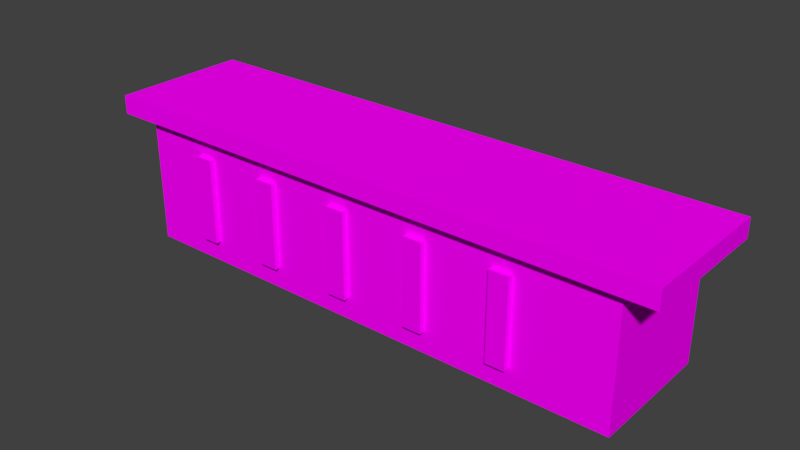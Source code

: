 # Source: TablePol_ceStation.blend  (saved by Blender 2.77.0; exported with 4.5.12 LTS)
import bpy
from mathutils import Matrix  # noqa: F401  (used for matrix-valued properties, if any)

bpy.ops.wm.read_factory_settings(use_empty=True)
scene = bpy.context.scene
scene.name = 'Scene'

# ---- collections
col_collection_1 = bpy.data.collections.new('Collection 1'); scene.collection.children.link(col_collection_1)

# ---- images (referenced by path relative to the original .blend; pixels are not part of the script)
import os
ASSET_DIR = os.environ.get("B2B_ASSET_DIR", "")  # directory of the original .blend (textures are referenced by path, not embedded)
HERE = os.path.dirname(os.path.abspath(__file__))  # packed textures are extracted next to this script under _unpacked/

def load_image(name, relpath, width, height, colorspace="sRGB"):
    """Load a texture the original file referenced (path relative to the .blend, or extracted next to this script)."""
    p = next((c for c in (os.path.join(HERE, relpath), os.path.join(ASSET_DIR, relpath)) if relpath and os.path.exists(c)), "")
    if p:
        img = bpy.data.images.load(p, check_existing=True)
        img.name = name
    else:  # same state as the original file: an image datablock whose file is absent (Cycles renders it pink)
        img = bpy.data.images.new(name, width, height)
        img.source = "FILE"
        img.filepath = "//" + (relpath or name)
    img.colorspace_settings.name = colorspace
    return img
img_colorpalette_jpg_001 = load_image('colorPalette.jpg.001', 'colorPalette.jpg', 1024, 1024, 'sRGB')

# ---- materials (node trees are filled in below, after node groups)
mat_material = bpy.data.materials.new('Material')
mat_material.alpha_threshold = 0.0
mat_material.roughness = 0.5
mat_material.line_color = (0.0, 0.0, 0.0, 1.0)

# ---- material node trees
mat_material.use_nodes = True; mat_material.node_tree.nodes.clear()
_N = mat_material.node_tree.nodes; _L = mat_material.node_tree.links
n0 = _N.new('ShaderNodeOutputMaterial'); n0.name = 'Material Output'; n0.location = (300, 300)
n1 = _N.new('ShaderNodeBsdfDiffuse'); n1.name = 'Diffuse BSDF'; n1.location = (10, 300)
n2 = _N.new('ShaderNodeTexCoord'); n2.name = 'Texture Coordinate'; n2.location = (-183, 230)
n3 = _N.new('ShaderNodeTexImage'); n3.name = 'Image Texture'; n3.location = (228, 132)
n3.width = 140
n3.image = img_colorpalette_jpg_001
_L.new(n1.outputs[0], n0.inputs[0])
_L.new(n2.outputs[2], n3.inputs[0])
_L.new(n3.outputs[0], n1.inputs[0])
n0.is_active_output = True

# ---- world
world_world = bpy.data.worlds.new('World'); scene.world = world_world
world_world.color = (0.05088, 0.05088, 0.05088)
world_world.use_sun_shadow = False
world_world.sun_shadow_jitter_overblur = 0.0
world_world.cycles.sampling_method = 'MANUAL'

# ---- meshes
me_cube = bpy.data.meshes.new('Cube')
me_cube.from_pydata([(2.498, 0.5926, -0.5301), (2.498, -0.7035, -0.5301), (-2.656, -0.7035, -0.5301), (-2.656, 0.5926, -0.5301), (2.498, 0.5926, 0.766), (2.498, -0.7035, 0.766), (-2.656, -0.7035, 0.766), (-2.656, 0.5926, 0.766), (1.556, 0.5926, -0.5301), (0.6969, 0.5926, -0.5301), (-0.1621, 0.5926, -0.5301), (-1.021, 0.5926, -0.5301), (-1.832, 0.5926, -0.5301), (1.556, -0.7035, -0.5301), (0.6969, -0.7035, -0.5301), (-0.1621, -0.7035, -0.5301), (-1.021, -0.7035, -0.5301), (-1.832, -0.7035, -0.5301), (1.556, 0.5926, 0.766), (0.6969, 0.5926, 0.766), (-0.1621, 0.5926, 0.766), (-1.021, 0.5926, 0.766), (-1.832, 0.5926, 0.766), (1.556, -0.7035, 0.766), (0.6969, -0.7035, 0.766), (-0.1621, -0.7035, 0.766), (-1.021, -0.7035, 0.766), (-1.832, -0.7035, 0.766), (1.361, 0.5926, -0.5301), (1.361, 0.5926, 0.766), (0.502, 0.5926, -0.5301), (0.502, 0.5926, 0.766), (-0.357, 0.5926, -0.5301), (-0.357, 0.5926, 0.766), (-1.216, 0.5926, -0.5301), (-1.216, 0.5926, 0.766), (-2.009, 0.5926, -0.5301), (-2.009, 0.5926, 0.766), (1.361, -0.7035, 0.766), (1.361, -0.7035, -0.5301), (0.502, -0.7035, 0.766), (0.502, -0.7035, -0.5301), (-0.357, -0.7035, 0.766), (-0.357, -0.7035, -0.5301), (-1.216, -0.7035, 0.766), (-1.216, -0.7035, -0.5301), (-2.009, -0.7035, 0.766), (-2.009, -0.7035, -0.5301), (2.498, 0.5926, -0.3164), (2.498, 0.5926, 0.5523), (2.498, -0.7035, -0.3164), (2.498, -0.7035, 0.5523), (-2.656, -0.7035, -0.3164), (-2.656, -0.7035, 0.5523), (-2.656, 0.5926, -0.3164), (-2.656, 0.5926, 0.5523), (1.361, 0.5926, -0.3164), (1.361, 0.5926, 0.5523), (0.502, 0.5926, -0.3164), (0.502, 0.5926, 0.5523), (-0.357, 0.5926, -0.3164), (-0.357, 0.5926, 0.5523), (-1.216, 0.5926, -0.3164), (-1.216, 0.5926, 0.5523), (-2.009, 0.5926, -0.3164), (-2.009, 0.5926, 0.5523), (1.361, -0.7035, 0.5523), (1.361, -0.7035, -0.3164), (0.502, -0.7035, 0.5523), (0.502, -0.7035, -0.3164), (-0.357, -0.7035, 0.5523), (-0.357, -0.7035, -0.3164), (-1.216, -0.7035, 0.5523), (-1.216, -0.7035, -0.3164), (-2.009, -0.7035, 0.5523), (-2.009, -0.7035, -0.3164), (1.556, 0.5926, -0.3164), (1.556, 0.5926, 0.5523), (0.6969, 0.5926, -0.3164), (0.6969, 0.5926, 0.5523), (-0.1621, 0.5926, -0.3164), (-0.1621, 0.5926, 0.5523), (-1.021, 0.5926, -0.3164), (-1.021, 0.5926, 0.5523), (-1.832, 0.5926, -0.3164), (-1.832, 0.5926, 0.5523), (1.556, -0.7035, 0.5523), (1.556, -0.7035, -0.3164), (0.6969, -0.7035, 0.5523), (0.6969, -0.7035, -0.3164), (-0.1621, -0.7035, 0.5523), (-0.1621, -0.7035, -0.3164), (-1.021, -0.7035, 0.5523), (-1.021, -0.7035, -0.3164), (-1.832, -0.7035, 0.5523), (-1.832, -0.7035, -0.3164), (1.361, -0.7595, 0.5523), (1.361, -0.7595, -0.3164), (0.502, -0.7595, 0.5523), (0.502, -0.7595, -0.3164), (-0.357, -0.7595, 0.5523), (-0.357, -0.7595, -0.3164), (-1.216, -0.7595, 0.5523), (-1.216, -0.7595, -0.3164), (-2.009, -0.7595, 0.5523), (-2.009, -0.7595, -0.3164), (1.556, -0.7595, 0.5523), (1.556, -0.7595, -0.3164), (0.6969, -0.7595, 0.5523), (0.6969, -0.7595, -0.3164), (-0.1621, -0.7595, 0.5523), (-0.1621, -0.7595, -0.3164), (-1.021, -0.7595, 0.5523), (-1.021, -0.7595, -0.3164), (-1.832, -0.7595, 0.5523), (-1.832, -0.7595, -0.3164), (2.83, 0.5903, 0.766), (2.83, -0.8117, 0.766), (-2.228, 0.5903, 0.766), (-2.953, 0.5903, 0.766), (-2.228, -0.8117, 0.766), (-2.953, -0.8117, 0.766), (1.773, 0.5903, 0.766), (1.554, 0.5903, 0.766), (0.8088, 0.5903, 0.766), (0.5901, 0.5903, 0.766), (-0.155, 0.5903, 0.766), (-0.3737, 0.5903, 0.766), (-1.119, 0.5903, 0.766), (-1.337, 0.5903, 0.766), (-2.029, 0.5903, 0.766), (1.773, -0.8117, 0.766), (1.554, -0.8117, 0.766), (0.8088, -0.8117, 0.766), (0.5901, -0.8117, 0.766), (-0.155, -0.8117, 0.766), (-0.3737, -0.8117, 0.766), (-1.119, -0.8117, 0.766), (-1.337, -0.8117, 0.766), (-2.029, -0.8117, 0.766), (2.83, 0.5903, 0.9534), (2.83, -0.8117, 0.9534), (-2.228, 0.5903, 0.9534), (-2.953, 0.5903, 0.9534), (-2.228, -0.8117, 0.9534), (-2.953, -0.8117, 0.9534), (1.773, 0.5903, 0.9534), (1.554, 0.5903, 0.9534), (0.8088, 0.5903, 0.9534), (0.5901, 0.5903, 0.9534), (-0.155, 0.5903, 0.9534), (-0.3737, 0.5903, 0.9534), (-1.119, 0.5903, 0.9534), (-1.337, 0.5903, 0.9534), (-2.029, 0.5903, 0.9534), (1.773, -0.8117, 0.9534), (1.554, -0.8117, 0.9534), (0.8088, -0.8117, 0.9534), (0.5901, -0.8117, 0.9534), (-0.155, -0.8117, 0.9534), (-0.3737, -0.8117, 0.9534), (-1.119, -0.8117, 0.9534), (-1.337, -0.8117, 0.9534), (-2.029, -0.8117, 0.9534)], [], [(36, 47, 2, 3), (38, 23, 131, 132), (49, 4, 5, 51), (74, 46, 6, 53), (53, 6, 7, 55), (64, 36, 3, 54), (48, 0, 8, 76), (56, 28, 9, 78), (58, 30, 10, 80), (60, 32, 11, 82), (62, 34, 12, 84), (51, 5, 23, 86), (66, 38, 24, 88), (68, 40, 25, 90), (70, 42, 26, 92), (72, 44, 27, 94), (26, 42, 136, 137), (4, 18, 122, 116), (22, 37, 118, 130), (25, 40, 134, 135), (44, 26, 137, 138), (0, 1, 13, 8), (28, 39, 14, 9), (30, 41, 15, 10), (32, 43, 16, 11), (34, 45, 17, 12), (77, 57, 29, 18), (79, 59, 31, 19), (81, 61, 33, 20), (83, 63, 35, 21), (85, 65, 37, 22), (87, 67, 39, 13), (89, 69, 41, 14), (91, 71, 43, 15), (93, 73, 45, 16), (95, 75, 47, 17), (18, 29, 123, 122), (24, 38, 132, 133), (21, 35, 129, 128), (23, 5, 117, 131), (42, 25, 135, 136), (13, 39, 28, 8), (14, 41, 30, 9), (15, 43, 32, 10), (16, 45, 34, 11), (17, 47, 36, 12), (27, 46, 74, 94), (72, 73, 103, 102), (26, 44, 72, 92), (95, 94, 114, 115), (25, 42, 70, 90), (88, 68, 98, 108), (24, 40, 68, 88), (87, 86, 106, 107), (23, 38, 66, 86), (71, 91, 111, 101), (12, 36, 64, 84), (84, 64, 65, 85), (11, 34, 62, 82), (82, 62, 63, 83), (10, 32, 60, 80), (80, 60, 61, 81), (9, 30, 58, 78), (78, 58, 59, 79), (8, 28, 56, 76), (76, 56, 57, 77), (45, 73, 95, 17), (73, 72, 94, 95), (43, 71, 93, 16), (71, 70, 92, 93), (41, 69, 91, 15), (69, 68, 90, 91), (39, 67, 89, 14), (67, 66, 88, 89), (1, 50, 87, 13), (50, 51, 86, 87), (35, 63, 85, 22), (63, 62, 84, 85), (33, 61, 83, 21), (61, 60, 82, 83), (31, 59, 81, 20), (59, 58, 80, 81), (29, 57, 79, 19), (57, 56, 78, 79), (4, 49, 77, 18), (49, 48, 76, 77), (37, 65, 55, 7), (65, 64, 54, 55), (2, 52, 54, 3), (52, 53, 55, 54), (47, 75, 52, 2), (75, 74, 53, 52), (0, 48, 50, 1), (48, 49, 51, 50), (114, 104, 105, 115), (112, 102, 103, 113), (110, 100, 101, 111), (108, 98, 99, 109), (106, 96, 97, 107), (69, 89, 109, 99), (94, 74, 104, 114), (89, 88, 108, 109), (86, 66, 96, 106), (66, 67, 97, 96), (75, 95, 115, 105), (74, 75, 105, 104), (67, 87, 107, 97), (92, 72, 102, 112), (91, 90, 110, 111), (68, 69, 99, 98), (73, 93, 113, 103), (90, 70, 100, 110), (93, 92, 112, 113), (70, 71, 101, 100), (122, 123, 147, 146), (131, 117, 141, 155), (136, 135, 159, 160), (118, 119, 143, 142), (129, 130, 154, 153), (134, 133, 157, 158), (117, 116, 140, 141), (127, 128, 152, 151), (132, 131, 155, 156), (125, 126, 150, 149), (130, 118, 142, 154), (5, 4, 116, 117), (29, 19, 124, 123), (19, 31, 125, 124), (46, 27, 139, 120), (27, 44, 138, 139), (37, 7, 119, 118), (31, 20, 126, 125), (40, 24, 133, 134), (6, 46, 120, 121), (33, 21, 128, 127), (20, 33, 127, 126), (7, 6, 121, 119), (35, 22, 130, 129), (142, 143, 145, 144), (140, 146, 155, 141), (147, 148, 157, 156), (149, 150, 159, 158), (151, 152, 161, 160), (153, 154, 163, 162), (146, 147, 156, 155), (148, 149, 158, 157), (150, 151, 160, 159), (152, 153, 162, 161), (154, 142, 144, 163), (121, 120, 144, 145), (138, 137, 161, 162), (133, 132, 156, 157), (124, 125, 149, 148), (119, 121, 145, 143), (120, 139, 163, 144), (135, 134, 158, 159), (126, 127, 151, 150), (116, 122, 146, 140), (137, 136, 160, 161), (128, 129, 153, 152), (123, 124, 148, 147), (139, 138, 162, 163)])
_uv = me_cube.uv_layers.new(name='UVMap')
_uv.uv.foreach_set('vector', [0.5278, 0.2025, 0.5301, 0.2025, 0.5301, 0.2044, 0.5278, 0.2044, 0.5252, 0.1934, 0.5252, 0.1928, 0.5254, 0.1922, 0.5254, 0.1928, 0.5346, 0.2076, 0.5346, 0.2083, 0.5323, 0.2083, 0.5323, 0.2076, 0.5304, 0.191, 0.5301, 0.191, 0.5301, 0.189, 0.5304, 0.189, 0.5282, 0.2083, 0.5278, 0.2083, 0.5278, 0.2044, 0.5282, 0.2044, 0.5327, 0.191, 0.5323, 0.191, 0.5323, 0.189, 0.5327, 0.189, 0.5327, 0.2044, 0.5323, 0.2044, 0.5323, 0.2016, 0.5327, 0.2016, 0.5327, 0.201, 0.5323, 0.201, 0.5323, 0.199, 0.5327, 0.199, 0.5327, 0.1985, 0.5323, 0.1985, 0.5323, 0.1965, 0.5327, 0.1965, 0.5327, 0.1959, 0.5323, 0.1959, 0.5323, 0.1939, 0.5327, 0.1939, 0.5327, 0.1933, 0.5323, 0.1933, 0.5323, 0.1915, 0.5327, 0.1915, 0.5304, 0.2044, 0.5301, 0.2044, 0.5301, 0.2016, 0.5304, 0.2016, 0.5304, 0.201, 0.5301, 0.201, 0.5301, 0.199, 0.5304, 0.199, 0.5304, 0.1985, 0.5301, 0.1985, 0.5301, 0.1965, 0.5304, 0.1965, 0.5304, 0.1959, 0.5301, 0.1959, 0.5301, 0.1939, 0.5304, 0.1939, 0.5304, 0.1933, 0.5301, 0.1933, 0.5301, 0.1915, 0.5304, 0.1915, 0.5252, 0.2005, 0.5252, 0.1985, 0.5254, 0.1986, 0.5254, 0.2008, 0.5352, 0.2053, 0.5352, 0.2025, 0.5352, 0.2031, 0.5352, 0.2063, 0.5352, 0.1924, 0.5352, 0.1918, 0.5352, 0.1912, 0.5352, 0.1918, 0.5252, 0.198, 0.5252, 0.196, 0.5254, 0.1957, 0.5254, 0.1979, 0.5252, 0.2011, 0.5252, 0.2005, 0.5254, 0.2008, 0.5254, 0.2015, 0.5278, 0.189, 0.5301, 0.189, 0.5301, 0.1918, 0.5278, 0.1918, 0.5278, 0.1924, 0.5301, 0.1924, 0.5301, 0.1944, 0.5278, 0.1944, 0.5278, 0.195, 0.5301, 0.195, 0.5301, 0.197, 0.5278, 0.197, 0.5278, 0.1976, 0.5301, 0.1976, 0.5301, 0.1995, 0.5278, 0.1995, 0.5278, 0.2001, 0.5301, 0.2001, 0.5301, 0.202, 0.5278, 0.202, 0.5342, 0.2016, 0.5342, 0.201, 0.5346, 0.201, 0.5346, 0.2016, 0.5342, 0.199, 0.5342, 0.1985, 0.5346, 0.1985, 0.5346, 0.199, 0.5342, 0.1965, 0.5342, 0.1959, 0.5346, 0.1959, 0.5346, 0.1965, 0.5342, 0.1939, 0.5342, 0.1933, 0.5346, 0.1933, 0.5346, 0.1939, 0.5342, 0.1915, 0.5342, 0.191, 0.5346, 0.191, 0.5346, 0.1915, 0.532, 0.2016, 0.532, 0.201, 0.5323, 0.201, 0.5323, 0.2016, 0.532, 0.199, 0.532, 0.1985, 0.5323, 0.1985, 0.5323, 0.199, 0.532, 0.1965, 0.532, 0.1959, 0.5323, 0.1959, 0.5323, 0.1965, 0.532, 0.1939, 0.532, 0.1933, 0.5323, 0.1933, 0.5323, 0.1939, 0.532, 0.1915, 0.532, 0.191, 0.5323, 0.191, 0.5323, 0.1915, 0.5352, 0.2025, 0.5352, 0.2019, 0.5352, 0.2025, 0.5352, 0.2031, 0.5252, 0.1954, 0.5252, 0.1934, 0.5254, 0.1928, 0.5254, 0.1951, 0.5352, 0.1948, 0.5352, 0.1942, 0.5352, 0.1938, 0.5352, 0.1945, 0.5252, 0.1928, 0.5252, 0.19, 0.5254, 0.189, 0.5254, 0.1922, 0.5252, 0.1985, 0.5252, 0.198, 0.5254, 0.1979, 0.5254, 0.1986, 0.5301, 0.1918, 0.5301, 0.1924, 0.5278, 0.1924, 0.5278, 0.1918, 0.5301, 0.1944, 0.5301, 0.195, 0.5278, 0.195, 0.5278, 0.1944, 0.5301, 0.197, 0.5301, 0.1976, 0.5278, 0.1976, 0.5278, 0.197, 0.5301, 0.1995, 0.5301, 0.2001, 0.5278, 0.2001, 0.5278, 0.1995, 0.5301, 0.202, 0.5301, 0.2025, 0.5278, 0.2025, 0.5278, 0.202, 0.5301, 0.1915, 0.5301, 0.191, 0.5304, 0.191, 0.5304, 0.1915, 0.5235, 0.2089, 0.5235, 0.2063, 0.5236, 0.2063, 0.5236, 0.2089, 0.5301, 0.1939, 0.5301, 0.1933, 0.5304, 0.1933, 0.5304, 0.1939, 0.5233, 0.2063, 0.5233, 0.2089, 0.5232, 0.2089, 0.5232, 0.2063, 0.5301, 0.1965, 0.5301, 0.1959, 0.5304, 0.1959, 0.5304, 0.1965, 0.5242, 0.2069, 0.5242, 0.2063, 0.5243, 0.2063, 0.5243, 0.2069, 0.5301, 0.199, 0.5301, 0.1985, 0.5304, 0.1985, 0.5304, 0.199, 0.5239, 0.2063, 0.5239, 0.2089, 0.5238, 0.2089, 0.5238, 0.2063, 0.5301, 0.2016, 0.5301, 0.201, 0.5304, 0.201, 0.5304, 0.2016, 0.5246, 0.2063, 0.5246, 0.2069, 0.5245, 0.2069, 0.5245, 0.2063, 0.5323, 0.1915, 0.5323, 0.191, 0.5327, 0.191, 0.5327, 0.1915, 0.5327, 0.1915, 0.5327, 0.191, 0.5342, 0.191, 0.5342, 0.1915, 0.5323, 0.1939, 0.5323, 0.1933, 0.5327, 0.1933, 0.5327, 0.1939, 0.5327, 0.1939, 0.5327, 0.1933, 0.5342, 0.1933, 0.5342, 0.1939, 0.5323, 0.1965, 0.5323, 0.1959, 0.5327, 0.1959, 0.5327, 0.1965, 0.5327, 0.1965, 0.5327, 0.1959, 0.5342, 0.1959, 0.5342, 0.1965, 0.5323, 0.199, 0.5323, 0.1985, 0.5327, 0.1985, 0.5327, 0.199, 0.5327, 0.199, 0.5327, 0.1985, 0.5342, 0.1985, 0.5342, 0.199, 0.5323, 0.2016, 0.5323, 0.201, 0.5327, 0.201, 0.5327, 0.2016, 0.5327, 0.2016, 0.5327, 0.201, 0.5342, 0.201, 0.5342, 0.2016, 0.5323, 0.1933, 0.532, 0.1933, 0.532, 0.1915, 0.5323, 0.1915, 0.532, 0.1933, 0.5304, 0.1933, 0.5304, 0.1915, 0.532, 0.1915, 0.5323, 0.1959, 0.532, 0.1959, 0.532, 0.1939, 0.5323, 0.1939, 0.532, 0.1959, 0.5304, 0.1959, 0.5304, 0.1939, 0.532, 0.1939, 0.5323, 0.1985, 0.532, 0.1985, 0.532, 0.1965, 0.5323, 0.1965, 0.532, 0.1985, 0.5304, 0.1985, 0.5304, 0.1965, 0.532, 0.1965, 0.5323, 0.201, 0.532, 0.201, 0.532, 0.199, 0.5323, 0.199, 0.532, 0.201, 0.5304, 0.201, 0.5304, 0.199, 0.532, 0.199, 0.5323, 0.2044, 0.532, 0.2044, 0.532, 0.2016, 0.5323, 0.2016, 0.532, 0.2044, 0.5304, 0.2044, 0.5304, 0.2016, 0.532, 0.2016, 0.5346, 0.1933, 0.5342, 0.1933, 0.5342, 0.1915, 0.5346, 0.1915, 0.5342, 0.1933, 0.5327, 0.1933, 0.5327, 0.1915, 0.5342, 0.1915, 0.5346, 0.1959, 0.5342, 0.1959, 0.5342, 0.1939, 0.5346, 0.1939, 0.5342, 0.1959, 0.5327, 0.1959, 0.5327, 0.1939, 0.5342, 0.1939, 0.5346, 0.1985, 0.5342, 0.1985, 0.5342, 0.1965, 0.5346, 0.1965, 0.5342, 0.1985, 0.5327, 0.1985, 0.5327, 0.1965, 0.5342, 0.1965, 0.5346, 0.201, 0.5342, 0.201, 0.5342, 0.199, 0.5346, 0.199, 0.5342, 0.201, 0.5327, 0.201, 0.5327, 0.199, 0.5342, 0.199, 0.5346, 0.2044, 0.5342, 0.2044, 0.5342, 0.2016, 0.5346, 0.2016, 0.5342, 0.2044, 0.5327, 0.2044, 0.5327, 0.2016, 0.5342, 0.2016, 0.5346, 0.191, 0.5342, 0.191, 0.5342, 0.189, 0.5346, 0.189, 0.5342, 0.191, 0.5327, 0.191, 0.5327, 0.189, 0.5342, 0.189, 0.5301, 0.2083, 0.5297, 0.2083, 0.5297, 0.2044, 0.5301, 0.2044, 0.5297, 0.2083, 0.5282, 0.2083, 0.5282, 0.2044, 0.5297, 0.2044, 0.5323, 0.191, 0.532, 0.191, 0.532, 0.189, 0.5323, 0.189, 0.532, 0.191, 0.5304, 0.191, 0.5304, 0.189, 0.532, 0.189, 0.5346, 0.2044, 0.5346, 0.2051, 0.5323, 0.2051, 0.5323, 0.2044, 0.5346, 0.2051, 0.5346, 0.2076, 0.5323, 0.2076, 0.5323, 0.2051, 0.5229, 0.2063, 0.5232, 0.2063, 0.5232, 0.2089, 0.5229, 0.2089, 0.5307, 0.2044, 0.531, 0.2044, 0.531, 0.207, 0.5307, 0.207, 0.5303, 0.2044, 0.5307, 0.2044, 0.5307, 0.207, 0.5303, 0.207, 0.531, 0.2044, 0.5313, 0.2044, 0.5313, 0.207, 0.531, 0.207, 0.5313, 0.2044, 0.5317, 0.2044, 0.5317, 0.207, 0.5313, 0.207, 0.5241, 0.2063, 0.5241, 0.2069, 0.524, 0.2069, 0.524, 0.2063, 0.5249, 0.2068, 0.5249, 0.2063, 0.525, 0.2063, 0.525, 0.2068, 0.5302, 0.2044, 0.5302, 0.207, 0.5301, 0.207, 0.5301, 0.2044, 0.5241, 0.2069, 0.5241, 0.2063, 0.5242, 0.2063, 0.5242, 0.2069, 0.5302, 0.207, 0.5302, 0.2044, 0.5303, 0.2044, 0.5303, 0.207, 0.5249, 0.2063, 0.5249, 0.2068, 0.5248, 0.2068, 0.5248, 0.2063, 0.5239, 0.2089, 0.5239, 0.2063, 0.524, 0.2063, 0.524, 0.2089, 0.5244, 0.2063, 0.5244, 0.2069, 0.5243, 0.2069, 0.5243, 0.2063, 0.5247, 0.2069, 0.5247, 0.2063, 0.5248, 0.2063, 0.5248, 0.2069, 0.5236, 0.2089, 0.5236, 0.2063, 0.5237, 0.2063, 0.5237, 0.2089, 0.5234, 0.2063, 0.5234, 0.2089, 0.5233, 0.2089, 0.5233, 0.2063, 0.5245, 0.2063, 0.5245, 0.2069, 0.5244, 0.2069, 0.5244, 0.2063, 0.5246, 0.2069, 0.5246, 0.2063, 0.5247, 0.2063, 0.5247, 0.2069, 0.5238, 0.2063, 0.5238, 0.2089, 0.5237, 0.2089, 0.5237, 0.2063, 0.5235, 0.2063, 0.5235, 0.2089, 0.5234, 0.2089, 0.5234, 0.2063, 0.5352, 0.1922, 0.5352, 0.1928, 0.5349, 0.1928, 0.5349, 0.1922, 0.5346, 0.1922, 0.5346, 0.189, 0.5349, 0.189, 0.5349, 0.1922, 0.5346, 0.1986, 0.5346, 0.1979, 0.5349, 0.1979, 0.5349, 0.1986, 0.5352, 0.2041, 0.5352, 0.2063, 0.5349, 0.2063, 0.5349, 0.2041, 0.5352, 0.2015, 0.5352, 0.2035, 0.5349, 0.2035, 0.5349, 0.2015, 0.5346, 0.1957, 0.5346, 0.1951, 0.5349, 0.1951, 0.5349, 0.1957, 0.5323, 0.2044, 0.5323, 0.2086, 0.532, 0.2086, 0.532, 0.2044, 0.5352, 0.1986, 0.5352, 0.2008, 0.5349, 0.2008, 0.5349, 0.1986, 0.5346, 0.1928, 0.5346, 0.1922, 0.5349, 0.1922, 0.5349, 0.1928, 0.5352, 0.1957, 0.5352, 0.1979, 0.5349, 0.1979, 0.5349, 0.1957, 0.5352, 0.2035, 0.5352, 0.2041, 0.5349, 0.2041, 0.5349, 0.2035, 0.5252, 0.19, 0.5229, 0.19, 0.5229, 0.189, 0.5254, 0.189, 0.5352, 0.2019, 0.5352, 0.1999, 0.5352, 0.2003, 0.5352, 0.2025, 0.5352, 0.1999, 0.5352, 0.1993, 0.5352, 0.1996, 0.5352, 0.2003, 0.5252, 0.2035, 0.5252, 0.2029, 0.5254, 0.2035, 0.5254, 0.2041, 0.5252, 0.2029, 0.5252, 0.2011, 0.5254, 0.2015, 0.5254, 0.2035, 0.5352, 0.1918, 0.5352, 0.1899, 0.5352, 0.189, 0.5352, 0.1912, 0.5352, 0.1993, 0.5352, 0.1974, 0.5352, 0.1974, 0.5352, 0.1996, 0.5252, 0.196, 0.5252, 0.1954, 0.5254, 0.1951, 0.5254, 0.1957, 0.5252, 0.2054, 0.5252, 0.2035, 0.5254, 0.2041, 0.5254, 0.2063, 0.5352, 0.1968, 0.5352, 0.1948, 0.5352, 0.1945, 0.5352, 0.1967, 0.5352, 0.1974, 0.5352, 0.1968, 0.5352, 0.1967, 0.5352, 0.1974, 0.5229, 0.2054, 0.5252, 0.2054, 0.5254, 0.2063, 0.5229, 0.2063, 0.5352, 0.1942, 0.5352, 0.1924, 0.5352, 0.1918, 0.5352, 0.1938, 0.5254, 0.1912, 0.5254, 0.189, 0.5278, 0.189, 0.5278, 0.1912, 0.5254, 0.2063, 0.5254, 0.2031, 0.5278, 0.2031, 0.5278, 0.2063, 0.5254, 0.2025, 0.5254, 0.2003, 0.5278, 0.2003, 0.5278, 0.2025, 0.5254, 0.1996, 0.5254, 0.1974, 0.5278, 0.1974, 0.5278, 0.1996, 0.5254, 0.1967, 0.5254, 0.1945, 0.5278, 0.1945, 0.5278, 0.1967, 0.5254, 0.1938, 0.5254, 0.1918, 0.5278, 0.1918, 0.5278, 0.1938, 0.5254, 0.2031, 0.5254, 0.2025, 0.5278, 0.2025, 0.5278, 0.2031, 0.5254, 0.2003, 0.5254, 0.1996, 0.5278, 0.1996, 0.5278, 0.2003, 0.5254, 0.1974, 0.5254, 0.1967, 0.5278, 0.1967, 0.5278, 0.1974, 0.5254, 0.1945, 0.5254, 0.1938, 0.5278, 0.1938, 0.5278, 0.1945, 0.5254, 0.1918, 0.5254, 0.1912, 0.5278, 0.1912, 0.5278, 0.1918, 0.5346, 0.2063, 0.5346, 0.2041, 0.5349, 0.2041, 0.5349, 0.2063, 0.5346, 0.2015, 0.5346, 0.2008, 0.5349, 0.2008, 0.5349, 0.2015, 0.5346, 0.1951, 0.5346, 0.1928, 0.5349, 0.1928, 0.5349, 0.1951, 0.5352, 0.1951, 0.5352, 0.1957, 0.5349, 0.1957, 0.5349, 0.1951, 0.532, 0.2044, 0.532, 0.2086, 0.5317, 0.2086, 0.5317, 0.2044, 0.5346, 0.2041, 0.5346, 0.2035, 0.5349, 0.2035, 0.5349, 0.2041, 0.5346, 0.1979, 0.5346, 0.1957, 0.5349, 0.1957, 0.5349, 0.1979, 0.5352, 0.1979, 0.5352, 0.1986, 0.5349, 0.1986, 0.5349, 0.1979, 0.5352, 0.189, 0.5352, 0.1922, 0.5349, 0.1922, 0.5349, 0.189, 0.5346, 0.2008, 0.5346, 0.1986, 0.5349, 0.1986, 0.5349, 0.2008, 0.5352, 0.2008, 0.5352, 0.2015, 0.5349, 0.2015, 0.5349, 0.2008, 0.5352, 0.1928, 0.5352, 0.1951, 0.5349, 0.1951, 0.5349, 0.1928, 0.5346, 0.2035, 0.5346, 0.2015, 0.5349, 0.2015, 0.5349, 0.2035])
me_cube.materials.append(mat_material)
me_cube.use_remesh_preserve_volume = False
me_cube.use_remesh_preserve_attributes = False
me_cube.use_mirror_vertex_groups = False
me_cube.update()

# ---- objects
ob_cube = bpy.data.objects.new('Cube', me_cube)

# ---- transforms, parenting, visibility, modifiers, constraints
ob_cube.location = (0.0, 0.0, 0.0)
ob_cube.lock_rotations_4d = False
ob_cube.empty_display_type = 'ARROWS'
ob_cube.lineart.crease_threshold = 0.0

# ---- collection membership
col_collection_1.objects.link(ob_cube)

# ---- scene / render settings (as saved in the file)
scene.frame_start = 1; scene.frame_end = 250; scene.frame_set(32)
scene.render.engine = 'CYCLES'
scene.render.resolution_percentage = 50
scene.render.dither_intensity = 0.0
scene.cycles.use_denoising = False
scene.cycles.samples = 128
scene.cycles.sampling_pattern = 'TABULATED_SOBOL'
scene.cycles.light_sampling_threshold = 0.0
scene.cycles.use_adaptive_sampling = False
scene.cycles.use_light_tree = False
scene.cycles.blur_glossy = 0.0
scene.cycles.sample_clamp_indirect = 0.0
scene.view_settings.view_transform = 'Standard'
bpy.context.view_layer.update()

# ---- added for rendering (the .blend has no active camera and no usable light): camera, sun
cam_auto = bpy.data.cameras.new('AutoCamera')
cam_auto.lens = 50.0
cam_auto.sensor_width = 36.0
cam_auto.clip_end = 1000.0
ob_auto_camera = bpy.data.objects.new('AutoCamera', cam_auto)
scene.collection.objects.link(ob_auto_camera)
ob_auto_camera.location = (5.61283, -6.91861, 4.75103)
ob_auto_camera.rotation_euler = (1.09748, -7.21219e-08, 0.694738)
scene.camera = ob_auto_camera
light_auto_sun = bpy.data.lights.new('AutoSun', 'SUN')
light_auto_sun.energy = 3.0
light_auto_sun.angle = 0.0523599
ob_auto_sun = bpy.data.objects.new('AutoSun', light_auto_sun)
scene.collection.objects.link(ob_auto_sun)
ob_auto_sun.rotation_euler = (0.872665, 0.174533, 0.523599)
bpy.context.view_layer.update()
